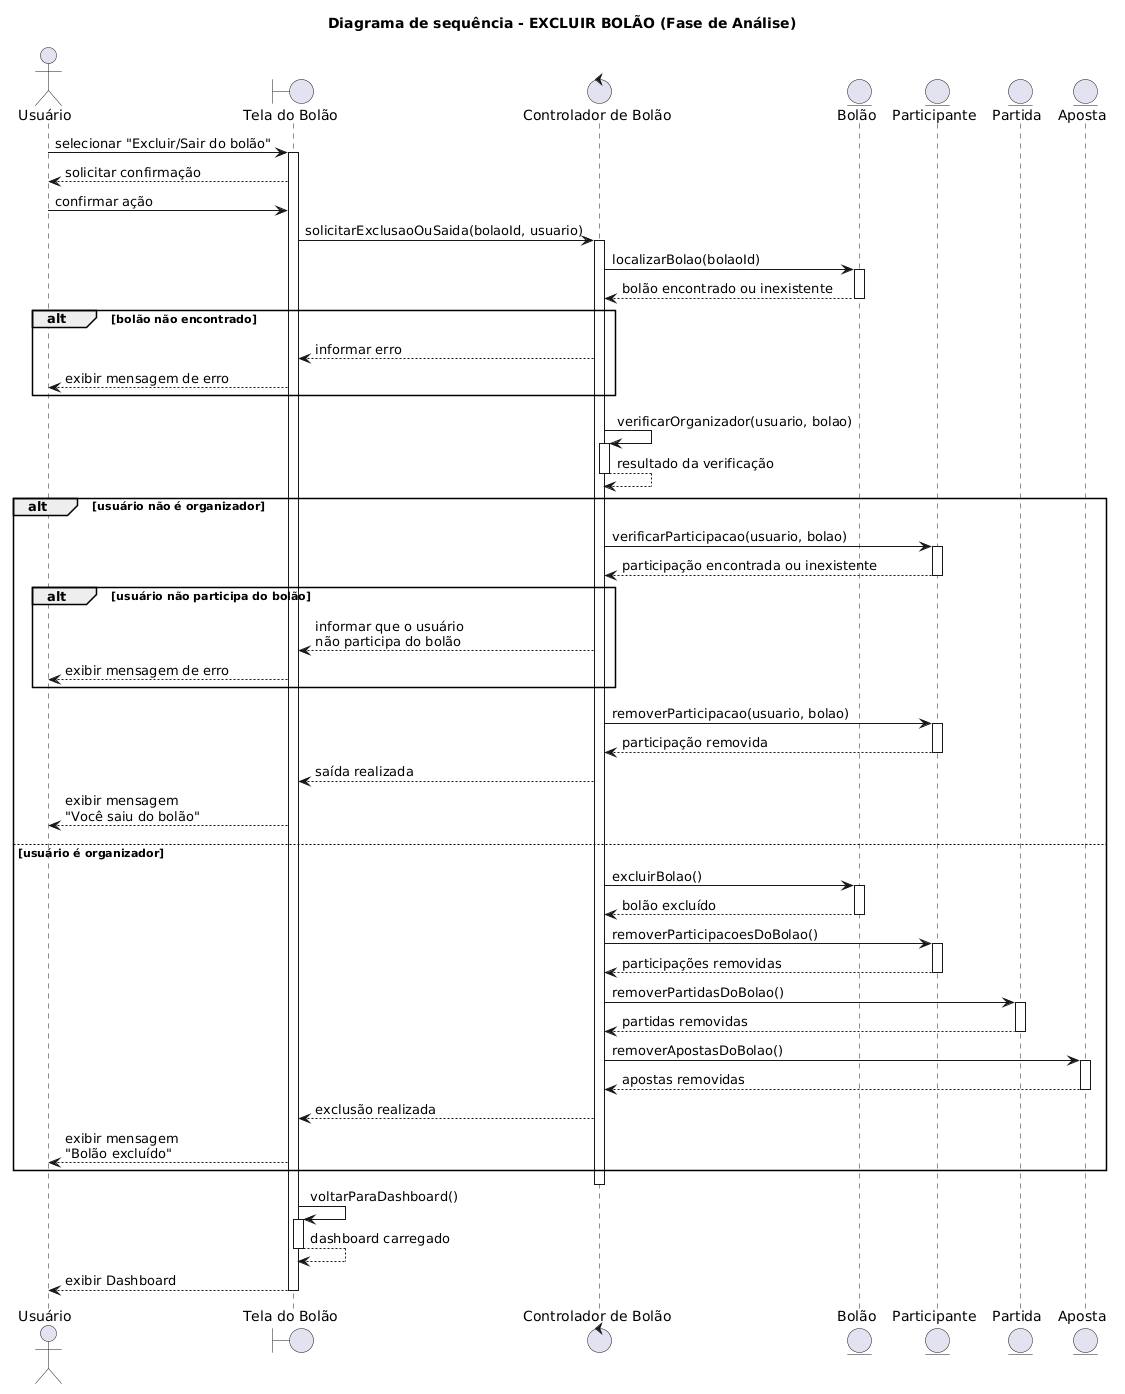

The diagram above was rendered by PlantUML. Its source (embedded in the PNG):
@startuml
title Diagrama de sequência - EXCLUIR BOLÃO (Fase de Análise)

actor "Usuário" as Usuario
boundary "Tela do Bolão" as Tela
control "Controlador de Bolão" as Controlador
entity "Bolão" as Bolao
entity "Participante" as Participante
entity "Partida" as Partida
entity "Aposta" as Aposta

Usuario -> Tela : selecionar "Excluir/Sair do bolão"
activate Tela

Tela --> Usuario : solicitar confirmação
Usuario -> Tela : confirmar ação

Tela -> Controlador : solicitarExclusaoOuSaida(bolaoId, usuario)
activate Controlador

Controlador -> Bolao : localizarBolao(bolaoId)
activate Bolao
Bolao --> Controlador : bolão encontrado ou inexistente
deactivate Bolao

alt bolão não encontrado
    Controlador --> Tela : informar erro
    Tela --> Usuario : exibir mensagem de erro
end

Controlador -> Controlador : verificarOrganizador(usuario, bolao)
activate Controlador
Controlador --> Controlador : resultado da verificação
deactivate Controlador

alt usuário não é organizador
    Controlador -> Participante : verificarParticipacao(usuario, bolao)
    activate Participante
    Participante --> Controlador : participação encontrada ou inexistente
    deactivate Participante

    alt usuário não participa do bolão
        Controlador --> Tela : informar que o usuário\nnão participa do bolão
        Tela --> Usuario : exibir mensagem de erro
    end

    Controlador -> Participante : removerParticipacao(usuario, bolao)
    activate Participante
    Participante --> Controlador : participação removida
    deactivate Participante

    Controlador --> Tela : saída realizada
    Tela --> Usuario : exibir mensagem\n"Você saiu do bolão"

else usuário é organizador
    Controlador -> Bolao : excluirBolao()
    activate Bolao
    Bolao --> Controlador : bolão excluído
    deactivate Bolao

    Controlador -> Participante : removerParticipacoesDoBolao()
    activate Participante
    Participante --> Controlador : participações removidas
    deactivate Participante

    Controlador -> Partida : removerPartidasDoBolao()
    activate Partida
    Partida --> Controlador : partidas removidas
    deactivate Partida

    Controlador -> Aposta : removerApostasDoBolao()
    activate Aposta
    Aposta --> Controlador : apostas removidas
    deactivate Aposta

    Controlador --> Tela : exclusão realizada
    Tela --> Usuario : exibir mensagem\n"Bolão excluído"
end

deactivate Controlador

Tela -> Tela : voltarParaDashboard()
activate Tela
Tela --> Tela : dashboard carregado
deactivate Tela

Tela --> Usuario : exibir Dashboard

deactivate Tela
@enduml